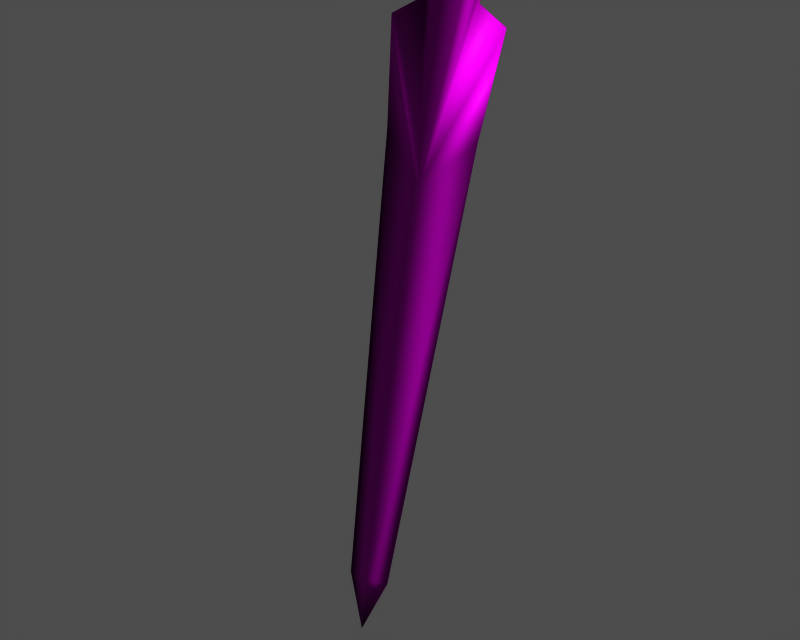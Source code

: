 # Source: id400819.blend  (saved by Blender 3.6.13; exported with 4.5.12 LTS)
import bpy
from mathutils import Matrix  # noqa: F401  (used for matrix-valued properties, if any)

bpy.ops.wm.read_factory_settings(use_empty=True)
scene = bpy.context.scene
scene.name = '1'

# ---- collections
col_collection_1 = bpy.data.collections.new('Collection 1'); scene.collection.children.link(col_collection_1)

# ---- images (referenced by path relative to the original .blend; pixels are not part of the script)
import os
ASSET_DIR = os.environ.get("B2B_ASSET_DIR", "")  # directory of the original .blend (textures are referenced by path, not embedded)
HERE = os.path.dirname(os.path.abspath(__file__))  # packed textures are extracted next to this script under _unpacked/

def load_image(name, relpath, width, height, colorspace="sRGB"):
    """Load a texture the original file referenced (path relative to the .blend, or extracted next to this script)."""
    p = next((c for c in (os.path.join(HERE, relpath), os.path.join(ASSET_DIR, relpath)) if relpath and os.path.exists(c)), "")
    if p:
        img = bpy.data.images.load(p, check_existing=True)
        img.name = name
    else:  # same state as the original file: an image datablock whose file is absent (Cycles renders it pink)
        img = bpy.data.images.new(name, width, height)
        img.source = "FILE"
        img.filepath = "//" + (relpath or name)
    img.colorspace_settings.name = colorspace
    return img
img_sword_bladepart_diff = load_image('Sword_BladePart_diff_', 'dropitem03.dds', 1024, 1024, 'Non-Color')
img_sword_bladepart_norm = load_image('Sword_BladePart_norm_', 'dropitem03_n.dds', 1024, 1024, 'Non-Color')
img_sword_bladepart_spec = load_image('Sword_BladePart_spec_', 'dropitem03_sp.dds', 1024, 1024, 'Non-Color')

# ---- materials (node trees are filled in below, after node groups)
mat_sword_bladepart_mat_001 = bpy.data.materials.new('Sword_BladePart_mat.001')

# ---- material node trees
mat_sword_bladepart_mat_001.use_nodes = True; mat_sword_bladepart_mat_001.node_tree.nodes.clear()
_N = mat_sword_bladepart_mat_001.node_tree.nodes; _L = mat_sword_bladepart_mat_001.node_tree.links
n0 = _N.new('ShaderNodeBsdfPrincipled'); n0.name = 'Principled BSDF'; n0.location = (0, 0)
n0.distribution = 'GGX'
n0.subsurface_method = 'RANDOM_WALK_SKIN'
n0.inputs[3].default_value = 1.45
n0.inputs[27].default_value = (0.0, 0.0, 0.0, 1.0)
n0.inputs[28].default_value = 1.0
n1 = _N.new('ShaderNodeOutputMaterial'); n1.name = 'Material Output'; n1.location = (0, 0)
n2 = _N.new('ShaderNodeTexImage'); n2.name = 'Image Texture'; n2.location = (0, 0)
n2.image = img_sword_bladepart_diff
n3 = _N.new('ShaderNodeUVMap'); n3.name = 'UV Map'; n3.location = (0, 0)
n4 = _N.new('ShaderNodeTexImage'); n4.name = 'Image Texture.001'; n4.location = (0, 0)
n4.image = img_sword_bladepart_norm
n5 = _N.new('ShaderNodeNormalMap'); n5.name = 'Normal Map'; n5.location = (0, 0)
n6 = _N.new('ShaderNodeUVMap'); n6.name = 'UV Map.001'; n6.location = (0, 0)
n7 = _N.new('ShaderNodeTexImage'); n7.name = 'Image Texture.002'; n7.location = (0, 0)
n7.image = img_sword_bladepart_spec
n8 = _N.new('ShaderNodeUVMap'); n8.name = 'UV Map.002'; n8.location = (0, 0)
_L.new(n0.outputs[0], n1.inputs[0])
_L.new(n2.outputs[0], n0.inputs[0])
_L.new(n3.outputs[0], n2.inputs[0])
_L.new(n4.outputs[0], n5.inputs[1])
_L.new(n5.outputs[0], n0.inputs[5])
_L.new(n6.outputs[0], n4.inputs[0])
_L.new(n7.outputs[0], n0.inputs[13])
_L.new(n8.outputs[0], n7.inputs[0])
n1.is_active_output = True

# ---- meshes
me_sword_bladepart = bpy.data.meshes.new('Sword_BladePart')
me_sword_bladepart.from_pydata([(1.674, 2.255, -24.14), (4.493, 3.767, -24.27), (5.562, 21.81, 40.48), (-0.2544, 16.47, 34.7), (-3.763, 23.88, 61.46), (-5.656, 24.58, 61.21), (-5.708, 23.76, 58.29), (0.6956, 25.0, 61.34), (-9.735, 22.05, 55.86), (-7.593, 18.49, 40.85), (6.551, 26.16, 55.4), (2.328, 25.79, 58.06), (2.051, 26.52, 60.99), (0.6956, 25.0, 61.34), (2.051, 26.52, 60.99), (0.0928, 27.31, 60.7), (-5.656, 24.58, 61.21), (-3.763, 23.88, 61.46), (-4.361, 26.17, 60.84), (0.6956, 25.0, 61.34), (0.0928, 27.31, 60.7), (-4.361, 26.17, 60.84), (-3.763, 23.88, 61.46), (1.803, 0.8098, -32.49), (-1.528, 2.246, -24.09), (1.303, 3.679, -24.53), (-1.275, 20.39, 33.62), (-4.338, 26.09, 60.86), (0.1175, 27.22, 60.73)], [], [(0, 1, 2), (3, 4, 5), (5, 6, 3), (7, 4, 3), (8, 9, 3), (10, 11, 3), (6, 8, 3), (3, 11, 12), (12, 7, 3), (9, 0, 3), (10, 3, 2), (13, 14, 15), (16, 17, 18), (19, 20, 21), (21, 22, 19), (23, 0, 24), (1, 0, 23), (3, 0, 2), (24, 0, 9), (1, 25, 2), (26, 6, 5), (5, 27, 26), (27, 28, 26), (9, 8, 26), (11, 10, 26), (8, 6, 26), (26, 28, 12), (12, 11, 26), (25, 9, 26), (26, 10, 2), (25, 23, 24), (1, 23, 25), (25, 26, 2), (25, 24, 9)])
me_sword_bladepart.polygons.foreach_set('use_smooth', [True] * 34)
_uv = me_sword_bladepart.uv_layers.new(name='UVTex')
_uv.uv.foreach_set('vector', [0.09111, 0.0454, 0.07854, 0.04602, 0.06385, 0.311, 0.09111, 0.2844, 0.1004, 0.3946, 0.1083, 0.3946, 0.1083, 0.3946, 0.1085, 0.3827, 0.09111, 0.2844, 0.08215, 0.3946, 0.1004, 0.3946, 0.09111, 0.2844, 0.1249, 0.3723, 0.1184, 0.311, 0.09111, 0.2844, 0.05735, 0.3723, 0.07372, 0.3827, 0.09111, 0.2844, 0.1085, 0.3827, 0.1249, 0.3723, 0.09111, 0.2844, 0.09111, 0.2844, 0.07372, 0.3827, 0.07392, 0.3946, 0.07392, 0.3946, 0.08215, 0.3946, 0.09111, 0.2844, 0.1184, 0.311, 0.09111, 0.0454, 0.09111, 0.2844, 0.05735, 0.3723, 0.09111, 0.2844, 0.06385, 0.311, 0.08215, 0.3946, 0.07548, 0.3993, 0.08221, 0.4043, 0.1069, 0.3992, 0.1004, 0.3946, 0.1004, 0.4042, 0.08215, 0.3946, 0.08221, 0.4043, 0.1004, 0.4042, 0.1004, 0.4042, 0.1004, 0.3946, 0.08215, 0.3946, 0.09111, 0.01193, 0.09111, 0.0454, 0.1037, 0.04602, 0.07854, 0.04602, 0.09111, 0.0454, 0.09111, 0.01193, 0.09111, 0.2844, 0.09111, 0.0454, 0.06385, 0.311, 0.1037, 0.04602, 0.09111, 0.0454, 0.1184, 0.311, 0.07854, 0.04602, 0.09111, 0.0454, 0.06385, 0.311, 0.09111, 0.2844, 0.1085, 0.3827, 0.1083, 0.3946, 0.1083, 0.3946, 0.1004, 0.3946, 0.09111, 0.2844, 0.1004, 0.3946, 0.08215, 0.3946, 0.09111, 0.2844, 0.1184, 0.311, 0.1249, 0.3723, 0.09111, 0.2844, 0.07372, 0.3827, 0.05735, 0.3723, 0.09111, 0.2844, 0.1249, 0.3723, 0.1085, 0.3827, 0.09111, 0.2844, 0.09111, 0.2844, 0.08215, 0.3946, 0.07392, 0.3946, 0.07392, 0.3946, 0.07372, 0.3827, 0.09111, 0.2844, 0.09111, 0.0454, 0.1184, 0.311, 0.09111, 0.2844, 0.09111, 0.2844, 0.05735, 0.3723, 0.06385, 0.311, 0.09111, 0.0454, 0.09111, 0.01193, 0.1037, 0.04602, 0.07854, 0.04602, 0.09111, 0.01193, 0.09111, 0.0454, 0.09111, 0.0454, 0.09111, 0.2844, 0.06385, 0.311, 0.09111, 0.0454, 0.1037, 0.04602, 0.1184, 0.311])
me_sword_bladepart.materials.append(mat_sword_bladepart_mat_001)
me_sword_bladepart.use_remesh_preserve_volume = False
me_sword_bladepart.use_remesh_preserve_attributes = False
me_sword_bladepart.use_mirror_vertex_groups = False
me_sword_bladepart.update()
arm_armature = bpy.data.armatures.new('armature')  # bones are not reproduced

# ---- objects
ob_id400819_obj = bpy.data.objects.new('id400819_obj', arm_armature)
ob_sword_bladepart = bpy.data.objects.new('Sword_BladePart', me_sword_bladepart)

# ---- transforms, parenting, visibility, modifiers, constraints
ob_id400819_obj.location = (0.0, 0.0, 0.0)
ob_id400819_obj.lock_rotations_4d = False
ob_id400819_obj.empty_display_type = 'ARROWS'
ob_id400819_obj.show_in_front = True
ob_id400819_obj.lineart.crease_threshold = 0.0
ob_sword_bladepart.parent = ob_id400819_obj
ob_sword_bladepart.location = (0.0, 0.0, 0.0)
ob_sword_bladepart.lock_rotations_4d = False
ob_sword_bladepart.empty_display_type = 'ARROWS'
ob_sword_bladepart.lineart.crease_threshold = 0.0
_vg = ob_sword_bladepart.vertex_groups.new(name='root')
_vg.add([0, 1, 2, 3, 4, 5, 6, 7, 8, 9, 10, 11, 12, 13, 14, 15, 16, 17, 18, 19, 20, 21, 22, 23, 24, 25, 26, 27, 28], 1.0, 'REPLACE')
_m = ob_sword_bladepart.modifiers.new('Armature', 'ARMATURE')
_m.object = ob_id400819_obj
_m.use_bone_envelopes = True

# ---- collection membership
col_collection_1.objects.link(ob_id400819_obj)
col_collection_1.objects.link(ob_sword_bladepart)

# ---- scene / render settings (as saved in the file)
scene.frame_start = 1; scene.frame_end = 250; scene.frame_set(1)
scene.render.engine = 'BLENDER_EEVEE_NEXT'
scene.render.image_settings.file_format = 'TARGA'
scene.render.image_settings.color_mode = 'RGB'
scene.render.image_settings.compression = 90
scene.render.resolution_x = 320
scene.render.resolution_y = 256
scene.render.fps = 25
scene.render.dither_intensity = 0.0
scene.render.use_compositing = False
scene.render.use_sequencer = False
scene.render.use_file_extension = False
scene.render.bake_margin = 2
scene.render.bake_bias = 0.0
scene.render.use_stamp_time = False
scene.render.use_stamp_date = False
scene.render.use_stamp_frame = False
scene.render.use_stamp_camera = False
scene.render.use_stamp_scene = False
scene.render.use_stamp_filename = False
scene.render.use_stamp_render_time = False
scene.render.stamp_font_size = 0
scene.render.stamp_foreground = (0.0, 0.0, 0.0, 0.0)
scene.render.stamp_background = (0.0, 0.0, 0.0, 0.0)
scene.cycles.use_denoising = False
scene.cycles.samples = 10
scene.cycles.sampling_pattern = 'TABULATED_SOBOL'
scene.cycles.light_sampling_threshold = 0.0
scene.cycles.use_adaptive_sampling = False
scene.cycles.use_light_tree = False
scene.cycles.blur_glossy = 0.0
scene.cycles.volume_bounces = 1
scene.cycles.pixel_filter_type = 'GAUSSIAN'
scene.cycles.sample_clamp_indirect = 0.0
scene.view_settings.view_transform = 'Raw'
bpy.context.view_layer.update()

# ---- added for rendering (the .blend has no active camera and no usable light): camera, sun + grey world if the file has none
cam_auto = bpy.data.cameras.new('AutoCamera')
cam_auto.lens = 50.0
cam_auto.sensor_width = 36.0
cam_auto.clip_end = 1607.05
ob_auto_camera = bpy.data.objects.new('AutoCamera', cam_auto)
scene.collection.objects.link(ob_auto_camera)
ob_auto_camera.location = (89.9781, -95.8228, 87.743)
ob_auto_camera.rotation_euler = (1.09748, -7.21219e-08, 0.694738)
scene.camera = ob_auto_camera
light_auto_sun = bpy.data.lights.new('AutoSun', 'SUN')
light_auto_sun.energy = 3.0
light_auto_sun.angle = 0.0523599
ob_auto_sun = bpy.data.objects.new('AutoSun', light_auto_sun)
scene.collection.objects.link(ob_auto_sun)
ob_auto_sun.rotation_euler = (0.872665, 0.174533, 0.523599)
if scene.world is None:
    world_auto = bpy.data.worlds.new('AutoWorld')
    world_auto.color = (0.3, 0.3, 0.3)
    scene.world = world_auto
bpy.context.view_layer.update()

